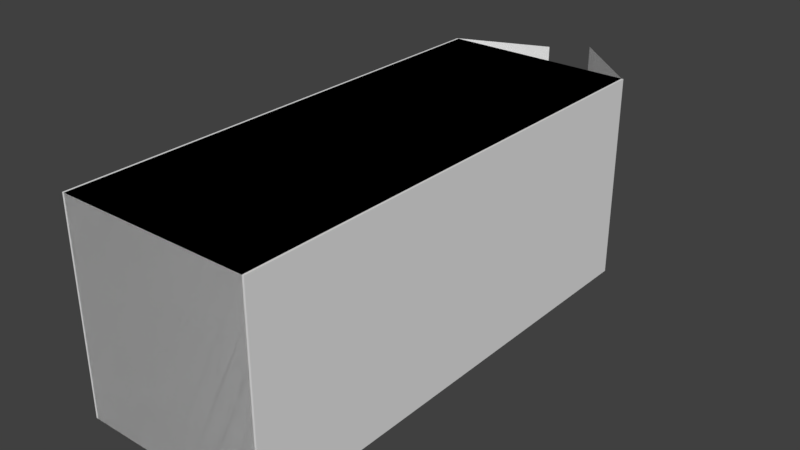 # Source: containers.blend  (saved by Blender 2.81.16; exported with 4.5.12 LTS)
import bpy
from mathutils import Matrix  # noqa: F401  (used for matrix-valued properties, if any)

bpy.ops.wm.read_factory_settings(use_empty=True)
scene = bpy.context.scene
scene.name = 'Scene'

# ---- collections
col_6 = bpy.data.collections.new('Сухогрузный_контейнер_6м'); scene.collection.children.link(col_6)
col_6_1 = bpy.data.collections.new('Сухогрузный_контейнер_6м_откр'); scene.collection.children.link(col_6_1)
col_x = bpy.data.collections.new('рефы'); scene.collection.children.link(col_x)

# ---- materials (node trees are filled in below, after node groups)
mat_x = bpy.data.materials.new('общий_материал')

# ---- material node trees

# ---- world
world_world = bpy.data.worlds.new('World'); scene.world = world_world
world_world.color = (0.05088, 0.05088, 0.05088)
world_world.use_sun_shadow = False
world_world.sun_shadow_jitter_overblur = 0.0
world_world.cycles.sampling_method = 'MANUAL'

# ---- meshes
me_cube = bpy.data.meshes.new('Cube')
me_cube.from_pydata([(3.0, 1.2, -1.28), (3.0, -1.2, -1.28), (-3.0, -1.2, -1.28), (-3.0, 1.2, -1.28), (-3.0, -1.2, 1.28), (-3.0, 1.2, 1.28), (3.0, -1.2, 1.28), (3.0, 1.2, 1.28)], [], [(0, 3, 2, 1), (1, 2, 4, 6), (2, 3, 5, 4), (0, 1, 6, 7), (3, 0, 7, 5), (7, 6, 4, 5)])
_uv = me_cube.uv_layers.new(name='UVMap')
_uv.uv.foreach_set('vector', [0.7565, 0.5065, 0.8685, 0.5065, 0.8685, 0.6185, 0.7565, 0.6185, 0.7565, 0.5065, 0.8685, 0.5065, 0.8685, 0.6185, 0.7565, 0.6185, 0.7565, 0.5065, 0.8685, 0.5065, 0.8685, 0.6185, 0.7565, 0.6185, 0.7565, 0.5065, 0.8685, 0.5065, 0.8685, 0.6185, 0.7565, 0.6185, 0.7565, 0.5065, 0.8685, 0.5065, 0.8685, 0.6185, 0.7565, 0.6185, 0.7565, 0.5065, 0.8685, 0.5065, 0.8685, 0.6185, 0.7565, 0.6185])
me_cube.materials.append(mat_x)
me_cube.use_remesh_preserve_volume = False
me_cube.use_remesh_preserve_attributes = False
me_cube.use_mirror_vertex_groups = False
me_cube.update()
me_cube_002 = bpy.data.meshes.new('Cube.002')
me_cube_002.from_pydata([(1.344, 1.225, -1.28), (1.344, -1.175, -1.28), (-4.656, -1.175, -1.28), (-4.656, 1.225, -1.28), (-4.656, -1.175, 1.28), (-4.656, 1.225, 1.28), (1.344, -1.175, 1.28), (1.344, 1.225, 1.28), (1.344, 1.225, -1.28), (1.344, -1.175, -1.28), (1.344, -1.175, 1.28), (1.344, 1.225, 1.28), (1.804, 0.1171, -1.28), (2.132, -0.2698, 1.28), (1.804, 0.1171, 1.28), (2.132, -0.2698, -1.28)], [], [(0, 3, 2, 1), (1, 2, 4, 6), (2, 3, 5, 4), (3, 0, 7, 5), (7, 6, 4, 5), (8, 12, 14, 11), (15, 9, 10, 13)])
_uv = me_cube_002.uv_layers.new(name='UVMap')
_uv.uv.foreach_set('vector', [0.1352, 0.6352, 0.2398, 0.6352, 0.2398, 0.7398, 0.1352, 0.7398, 0.1352, 0.6352, 0.2398, 0.6352, 0.2398, 0.7398, 0.1352, 0.7398, 0.1352, 0.6352, 0.2398, 0.6352, 0.2398, 0.7398, 0.1352, 0.7398, 0.1352, 0.6352, 0.2398, 0.6352, 0.2398, 0.7398, 0.1352, 0.7398, 0.1352, 0.6352, 0.2398, 0.6352, 0.2398, 0.7398, 0.1352, 0.7398, 0.1352, 0.6352, 0.2398, 0.6352, 0.2398, 0.7398, 0.1352, 0.7398, 0.1352, 0.6352, 0.2398, 0.6352, 0.2398, 0.7398, 0.1352, 0.7398])
me_cube_002.materials.append(mat_x)
me_cube_002.use_remesh_preserve_volume = False
me_cube_002.use_remesh_preserve_attributes = False
me_cube_002.use_mirror_vertex_groups = False
me_cube_002.update()

# ---- objects
ob_6 = bpy.data.objects.new('Сухогрузный_контейнер_6м', me_cube)
ob_6_1 = bpy.data.objects.new('Сухогрузный_контейнер_6м_откр', me_cube_002)
ob_empty_001 = bpy.data.objects.new('Empty.001', None)
ob_empty = bpy.data.objects.new('Empty', None)

# ---- transforms, parenting, visibility, modifiers, constraints
ob_6.location = (-1.192e-07, 1.192e-07, 1.28)
ob_6.rotation_euler = (0.0, -0.0, 1.571)
ob_6.lock_rotations_4d = False
ob_6.empty_display_type = 'ARROWS'
ob_6.lineart.crease_threshold = 0.0
ob_6_1.location = (0.0, 1.656, 1.28)
ob_6_1.rotation_euler = (0.0, -0.0, 1.571)
ob_6_1.lock_rotations_4d = False
ob_6_1.empty_display_type = 'ARROWS'
ob_6_1.lineart.crease_threshold = 0.0
ob_empty_001.location = (0.0, 1.82, -0.36)
ob_empty_001.rotation_euler = (1.571, -0.0, 1.571)
ob_empty_001.scale = (2.097, 2.097, 2.097)
ob_empty_001.empty_display_type = 'IMAGE'
ob_empty_001.empty_display_size = 5.0
ob_empty_001.empty_image_depth = 'FRONT'
ob_empty_001.show_empty_image_perspective = False
ob_empty_001.use_empty_image_alpha = True
ob_empty_001.empty_image_side = 'FRONT'
ob_empty_001.color = (1.0, 1.0, 1.0, 0.1518)
ob_empty_001.lineart.crease_threshold = 0.0
ob_empty.location = (-1.33, 1.83, 0.0)
ob_empty.rotation_euler = (0.0, -0.0, 1.571)
ob_empty.scale = (2.097, 2.097, 2.097)
ob_empty.empty_display_type = 'IMAGE'
ob_empty.empty_display_size = 5.0
ob_empty.empty_image_depth = 'FRONT'
ob_empty.show_empty_image_perspective = False
ob_empty.use_empty_image_alpha = True
ob_empty.empty_image_side = 'FRONT'
ob_empty.color = (1.0, 1.0, 1.0, 0.3089)
ob_empty.lineart.crease_threshold = 0.0

# ---- collection membership
col_6.objects.link(ob_6)
col_6_1.objects.link(ob_6_1)
col_x.objects.link(ob_empty_001)
col_x.objects.link(ob_empty)

# ---- scene / render settings (as saved in the file)
scene.frame_start = 1; scene.frame_end = 250; scene.frame_set(1)
scene.render.engine = 'BLENDER_EEVEE_NEXT'
scene.render.resolution_percentage = 50
scene.render.dither_intensity = 0.0
scene.cycles.use_denoising = False
scene.cycles.samples = 128
scene.cycles.sampling_pattern = 'TABULATED_SOBOL'
scene.cycles.use_adaptive_sampling = False
scene.cycles.use_light_tree = False
scene.cycles.blur_glossy = 0.0
scene.cycles.sample_clamp_indirect = 0.0
scene.view_settings.view_transform = 'Standard'
bpy.context.view_layer.update()

# ---- added for rendering (the .blend has no active camera and no usable light): camera, sun
cam_auto = bpy.data.cameras.new('AutoCamera')
cam_auto.lens = 50.0
cam_auto.sensor_width = 36.0
cam_auto.clip_end = 1000.0
ob_auto_camera = bpy.data.objects.new('AutoCamera', cam_auto)
scene.collection.objects.link(ob_auto_camera)
ob_auto_camera.location = (7.06493, -8.09905, 6.94213)
ob_auto_camera.rotation_euler = (1.09748, -7.21219e-08, 0.694738)
scene.camera = ob_auto_camera
light_auto_sun = bpy.data.lights.new('AutoSun', 'SUN')
light_auto_sun.energy = 3.0
light_auto_sun.angle = 0.0523599
ob_auto_sun = bpy.data.objects.new('AutoSun', light_auto_sun)
scene.collection.objects.link(ob_auto_sun)
ob_auto_sun.rotation_euler = (0.872665, 0.174533, 0.523599)
bpy.context.view_layer.update()
